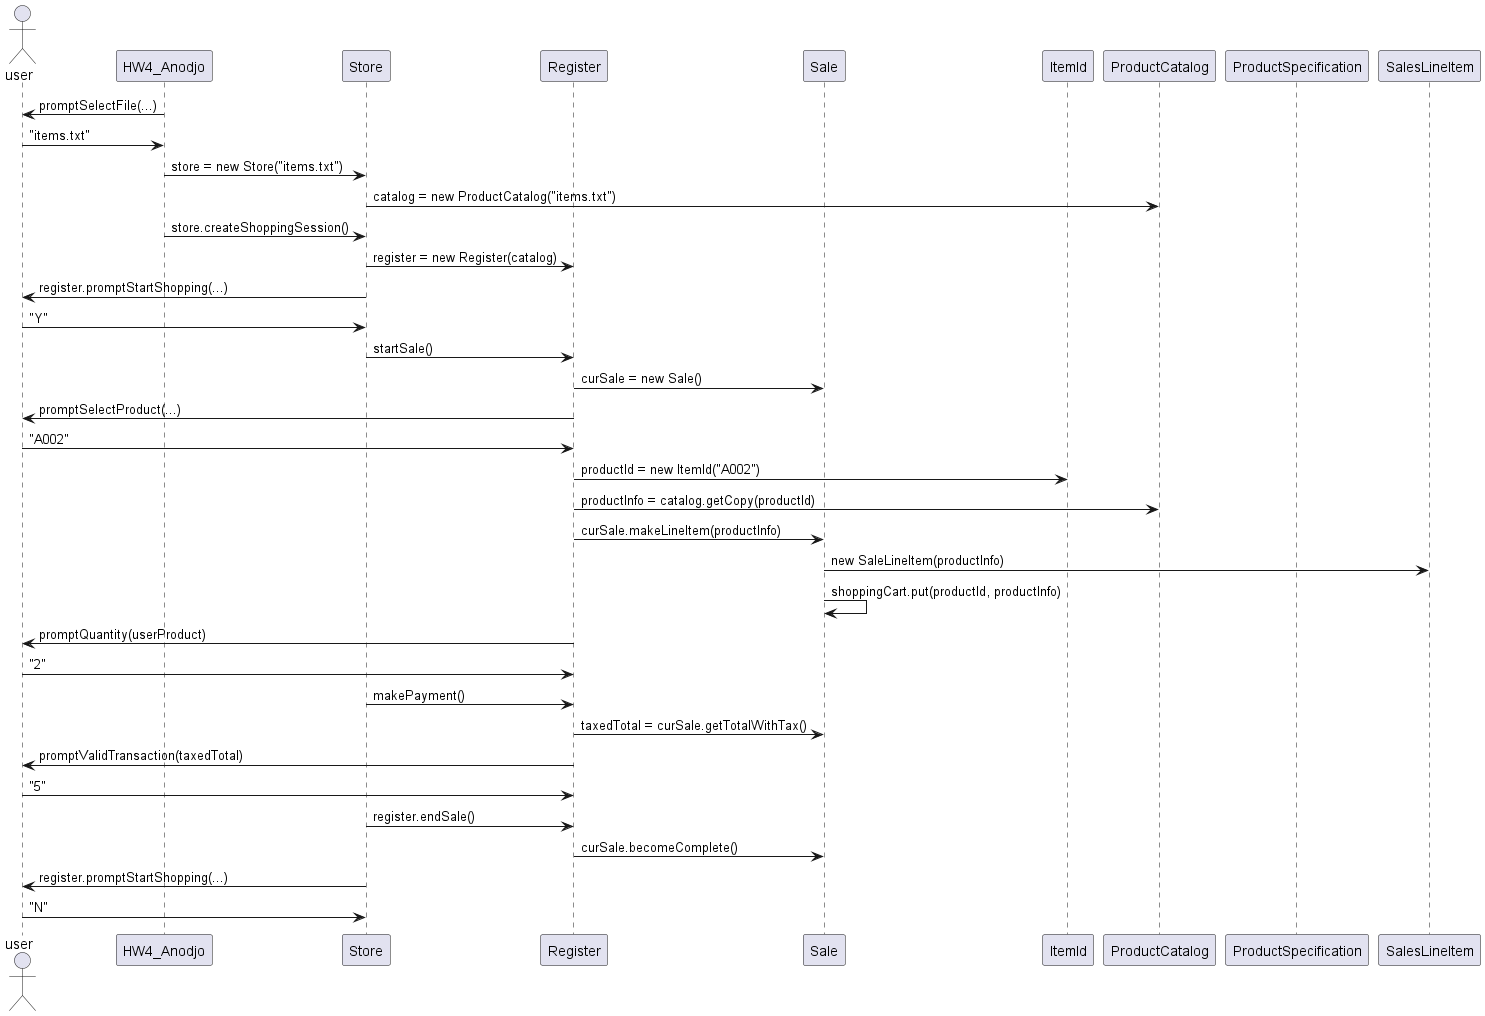

The diagram above was rendered by PlantUML. Its source (embedded in the PNG):
@startuml sequence

actor user
participant HW4_Anodjo
participant Store
participant Register
participant Sale
participant ItemId
participant ProductCatalog
participant ProductSpecification
participant SalesLineItem

HW4_Anodjo -> user: promptSelectFile(...)
user -> HW4_Anodjo: "items.txt"
HW4_Anodjo -> Store: store = new Store("items.txt")
Store -> ProductCatalog: catalog = new ProductCatalog("items.txt") 
HW4_Anodjo -> Store: store.createShoppingSession()
Store -> Register: register = new Register(catalog)
Store -> user: register.promptStartShopping(...)
user -> Store: "Y"
Store -> Register: startSale()
Register -> Sale: curSale = new Sale()
Register -> user: promptSelectProduct(...)
user -> Register: "A002"
Register -> ItemId: productId = new ItemId("A002")
Register -> ProductCatalog: productInfo = catalog.getCopy(productId)
Register -> Sale: curSale.makeLineItem(productInfo)
Sale -> SalesLineItem: new SaleLineItem(productInfo)
Sale -> Sale: shoppingCart.put(productId, productInfo)
Register -> user: promptQuantity(userProduct)
user -> Register: "2"
Store -> Register: makePayment()
Register -> Sale: taxedTotal = curSale.getTotalWithTax()
Register -> user: promptValidTransaction(taxedTotal)
user -> Register: "5"
Store -> Register: register.endSale()
Register -> Sale: curSale.becomeComplete()
Store -> user: register.promptStartShopping(...)
user -> Store: "N"

@enduml